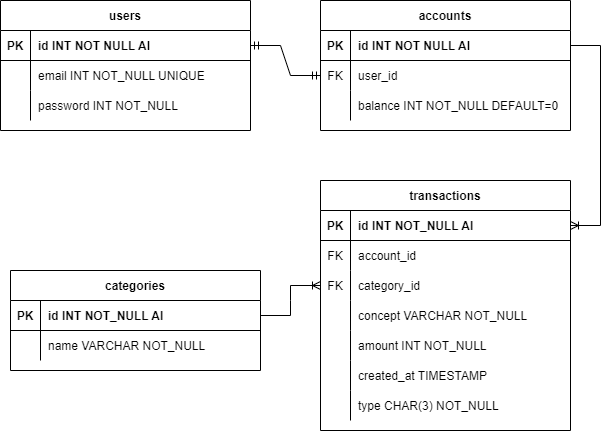

The diagram above was exported from draw.io. Its source (the exported page's mxGraphModel, read from the mxfile embedded in the PNG):
<mxGraphModel dx="1422" dy="804" grid="1" gridSize="10" guides="1" tooltips="1" connect="1" arrows="1" fold="1" page="1" pageScale="1" pageWidth="850" pageHeight="1100" math="0" shadow="0" extFonts="Permanent Marker^https://fonts.googleapis.com/css?family=Permanent+Marker">
  <root>
    <mxCell id="0" />
    <mxCell id="1" parent="0" />
    <mxCell id="C-vyLk0tnHw3VtMMgP7b-2" value="accounts" style="shape=table;startSize=30;container=1;collapsible=1;childLayout=tableLayout;fixedRows=1;rowLines=0;fontStyle=1;align=center;resizeLast=1;" parent="1" vertex="1">
      <mxGeometry x="360" y="40" width="250" height="130" as="geometry" />
    </mxCell>
    <mxCell id="C-vyLk0tnHw3VtMMgP7b-3" value="" style="shape=partialRectangle;collapsible=0;dropTarget=0;pointerEvents=0;fillColor=none;points=[[0,0.5],[1,0.5]];portConstraint=eastwest;top=0;left=0;right=0;bottom=1;" parent="C-vyLk0tnHw3VtMMgP7b-2" vertex="1">
      <mxGeometry y="30" width="250" height="30" as="geometry" />
    </mxCell>
    <mxCell id="C-vyLk0tnHw3VtMMgP7b-4" value="PK" style="shape=partialRectangle;overflow=hidden;connectable=0;fillColor=none;top=0;left=0;bottom=0;right=0;fontStyle=1;" parent="C-vyLk0tnHw3VtMMgP7b-3" vertex="1">
      <mxGeometry width="30" height="30" as="geometry">
        <mxRectangle width="30" height="30" as="alternateBounds" />
      </mxGeometry>
    </mxCell>
    <mxCell id="C-vyLk0tnHw3VtMMgP7b-5" value="id INT NOT NULL AI" style="shape=partialRectangle;overflow=hidden;connectable=0;fillColor=none;top=0;left=0;bottom=0;right=0;align=left;spacingLeft=6;fontStyle=1;" parent="C-vyLk0tnHw3VtMMgP7b-3" vertex="1">
      <mxGeometry x="30" width="220" height="30" as="geometry">
        <mxRectangle width="220" height="30" as="alternateBounds" />
      </mxGeometry>
    </mxCell>
    <mxCell id="C-vyLk0tnHw3VtMMgP7b-6" value="" style="shape=partialRectangle;collapsible=0;dropTarget=0;pointerEvents=0;fillColor=none;points=[[0,0.5],[1,0.5]];portConstraint=eastwest;top=0;left=0;right=0;bottom=0;" parent="C-vyLk0tnHw3VtMMgP7b-2" vertex="1">
      <mxGeometry y="60" width="250" height="30" as="geometry" />
    </mxCell>
    <mxCell id="C-vyLk0tnHw3VtMMgP7b-7" value="FK" style="shape=partialRectangle;overflow=hidden;connectable=0;fillColor=none;top=0;left=0;bottom=0;right=0;" parent="C-vyLk0tnHw3VtMMgP7b-6" vertex="1">
      <mxGeometry width="30" height="30" as="geometry">
        <mxRectangle width="30" height="30" as="alternateBounds" />
      </mxGeometry>
    </mxCell>
    <mxCell id="C-vyLk0tnHw3VtMMgP7b-8" value="user_id" style="shape=partialRectangle;overflow=hidden;connectable=0;fillColor=none;top=0;left=0;bottom=0;right=0;align=left;spacingLeft=6;" parent="C-vyLk0tnHw3VtMMgP7b-6" vertex="1">
      <mxGeometry x="30" width="220" height="30" as="geometry">
        <mxRectangle width="220" height="30" as="alternateBounds" />
      </mxGeometry>
    </mxCell>
    <mxCell id="D_WCiH1fodyWrlFulHK--5" value="" style="shape=partialRectangle;collapsible=0;dropTarget=0;pointerEvents=0;fillColor=none;points=[[0,0.5],[1,0.5]];portConstraint=eastwest;top=0;left=0;right=0;bottom=0;" vertex="1" parent="C-vyLk0tnHw3VtMMgP7b-2">
      <mxGeometry y="90" width="250" height="30" as="geometry" />
    </mxCell>
    <mxCell id="D_WCiH1fodyWrlFulHK--6" value="" style="shape=partialRectangle;overflow=hidden;connectable=0;fillColor=none;top=0;left=0;bottom=0;right=0;" vertex="1" parent="D_WCiH1fodyWrlFulHK--5">
      <mxGeometry width="30" height="30" as="geometry">
        <mxRectangle width="30" height="30" as="alternateBounds" />
      </mxGeometry>
    </mxCell>
    <mxCell id="D_WCiH1fodyWrlFulHK--7" value="balance INT NOT_NULL DEFAULT=0" style="shape=partialRectangle;overflow=hidden;connectable=0;fillColor=none;top=0;left=0;bottom=0;right=0;align=left;spacingLeft=6;" vertex="1" parent="D_WCiH1fodyWrlFulHK--5">
      <mxGeometry x="30" width="220" height="30" as="geometry">
        <mxRectangle width="220" height="30" as="alternateBounds" />
      </mxGeometry>
    </mxCell>
    <mxCell id="C-vyLk0tnHw3VtMMgP7b-13" value="transactions" style="shape=table;startSize=30;container=1;collapsible=1;childLayout=tableLayout;fixedRows=1;rowLines=0;fontStyle=1;align=center;resizeLast=1;" parent="1" vertex="1">
      <mxGeometry x="360" y="220" width="250" height="250" as="geometry" />
    </mxCell>
    <mxCell id="C-vyLk0tnHw3VtMMgP7b-14" value="" style="shape=partialRectangle;collapsible=0;dropTarget=0;pointerEvents=0;fillColor=none;points=[[0,0.5],[1,0.5]];portConstraint=eastwest;top=0;left=0;right=0;bottom=1;" parent="C-vyLk0tnHw3VtMMgP7b-13" vertex="1">
      <mxGeometry y="30" width="250" height="30" as="geometry" />
    </mxCell>
    <mxCell id="C-vyLk0tnHw3VtMMgP7b-15" value="PK" style="shape=partialRectangle;overflow=hidden;connectable=0;fillColor=none;top=0;left=0;bottom=0;right=0;fontStyle=1;" parent="C-vyLk0tnHw3VtMMgP7b-14" vertex="1">
      <mxGeometry width="30" height="30" as="geometry">
        <mxRectangle width="30" height="30" as="alternateBounds" />
      </mxGeometry>
    </mxCell>
    <mxCell id="C-vyLk0tnHw3VtMMgP7b-16" value="id INT NOT_NULL AI" style="shape=partialRectangle;overflow=hidden;connectable=0;fillColor=none;top=0;left=0;bottom=0;right=0;align=left;spacingLeft=6;fontStyle=1;" parent="C-vyLk0tnHw3VtMMgP7b-14" vertex="1">
      <mxGeometry x="30" width="220" height="30" as="geometry">
        <mxRectangle width="220" height="30" as="alternateBounds" />
      </mxGeometry>
    </mxCell>
    <mxCell id="C-vyLk0tnHw3VtMMgP7b-17" value="" style="shape=partialRectangle;collapsible=0;dropTarget=0;pointerEvents=0;fillColor=none;points=[[0,0.5],[1,0.5]];portConstraint=eastwest;top=0;left=0;right=0;bottom=0;" parent="C-vyLk0tnHw3VtMMgP7b-13" vertex="1">
      <mxGeometry y="60" width="250" height="30" as="geometry" />
    </mxCell>
    <mxCell id="C-vyLk0tnHw3VtMMgP7b-18" value="FK" style="shape=partialRectangle;overflow=hidden;connectable=0;fillColor=none;top=0;left=0;bottom=0;right=0;" parent="C-vyLk0tnHw3VtMMgP7b-17" vertex="1">
      <mxGeometry width="30" height="30" as="geometry">
        <mxRectangle width="30" height="30" as="alternateBounds" />
      </mxGeometry>
    </mxCell>
    <mxCell id="C-vyLk0tnHw3VtMMgP7b-19" value="account_id" style="shape=partialRectangle;overflow=hidden;connectable=0;fillColor=none;top=0;left=0;bottom=0;right=0;align=left;spacingLeft=6;" parent="C-vyLk0tnHw3VtMMgP7b-17" vertex="1">
      <mxGeometry x="30" width="220" height="30" as="geometry">
        <mxRectangle width="220" height="30" as="alternateBounds" />
      </mxGeometry>
    </mxCell>
    <mxCell id="C-vyLk0tnHw3VtMMgP7b-20" value="" style="shape=partialRectangle;collapsible=0;dropTarget=0;pointerEvents=0;fillColor=none;points=[[0,0.5],[1,0.5]];portConstraint=eastwest;top=0;left=0;right=0;bottom=0;" parent="C-vyLk0tnHw3VtMMgP7b-13" vertex="1">
      <mxGeometry y="90" width="250" height="30" as="geometry" />
    </mxCell>
    <mxCell id="C-vyLk0tnHw3VtMMgP7b-21" value="FK" style="shape=partialRectangle;overflow=hidden;connectable=0;fillColor=none;top=0;left=0;bottom=0;right=0;" parent="C-vyLk0tnHw3VtMMgP7b-20" vertex="1">
      <mxGeometry width="30" height="30" as="geometry">
        <mxRectangle width="30" height="30" as="alternateBounds" />
      </mxGeometry>
    </mxCell>
    <mxCell id="C-vyLk0tnHw3VtMMgP7b-22" value="category_id" style="shape=partialRectangle;overflow=hidden;connectable=0;fillColor=none;top=0;left=0;bottom=0;right=0;align=left;spacingLeft=6;" parent="C-vyLk0tnHw3VtMMgP7b-20" vertex="1">
      <mxGeometry x="30" width="220" height="30" as="geometry">
        <mxRectangle width="220" height="30" as="alternateBounds" />
      </mxGeometry>
    </mxCell>
    <mxCell id="D_WCiH1fodyWrlFulHK--25" value="" style="shape=partialRectangle;collapsible=0;dropTarget=0;pointerEvents=0;fillColor=none;points=[[0,0.5],[1,0.5]];portConstraint=eastwest;top=0;left=0;right=0;bottom=0;" vertex="1" parent="C-vyLk0tnHw3VtMMgP7b-13">
      <mxGeometry y="120" width="250" height="30" as="geometry" />
    </mxCell>
    <mxCell id="D_WCiH1fodyWrlFulHK--26" value="" style="shape=partialRectangle;overflow=hidden;connectable=0;fillColor=none;top=0;left=0;bottom=0;right=0;" vertex="1" parent="D_WCiH1fodyWrlFulHK--25">
      <mxGeometry width="30" height="30" as="geometry">
        <mxRectangle width="30" height="30" as="alternateBounds" />
      </mxGeometry>
    </mxCell>
    <mxCell id="D_WCiH1fodyWrlFulHK--27" value="concept VARCHAR NOT_NULL" style="shape=partialRectangle;overflow=hidden;connectable=0;fillColor=none;top=0;left=0;bottom=0;right=0;align=left;spacingLeft=6;" vertex="1" parent="D_WCiH1fodyWrlFulHK--25">
      <mxGeometry x="30" width="220" height="30" as="geometry">
        <mxRectangle width="220" height="30" as="alternateBounds" />
      </mxGeometry>
    </mxCell>
    <mxCell id="D_WCiH1fodyWrlFulHK--28" value="" style="shape=partialRectangle;collapsible=0;dropTarget=0;pointerEvents=0;fillColor=none;points=[[0,0.5],[1,0.5]];portConstraint=eastwest;top=0;left=0;right=0;bottom=0;" vertex="1" parent="C-vyLk0tnHw3VtMMgP7b-13">
      <mxGeometry y="150" width="250" height="30" as="geometry" />
    </mxCell>
    <mxCell id="D_WCiH1fodyWrlFulHK--29" value="" style="shape=partialRectangle;overflow=hidden;connectable=0;fillColor=none;top=0;left=0;bottom=0;right=0;" vertex="1" parent="D_WCiH1fodyWrlFulHK--28">
      <mxGeometry width="30" height="30" as="geometry">
        <mxRectangle width="30" height="30" as="alternateBounds" />
      </mxGeometry>
    </mxCell>
    <mxCell id="D_WCiH1fodyWrlFulHK--30" value="amount INT NOT_NULL" style="shape=partialRectangle;overflow=hidden;connectable=0;fillColor=none;top=0;left=0;bottom=0;right=0;align=left;spacingLeft=6;" vertex="1" parent="D_WCiH1fodyWrlFulHK--28">
      <mxGeometry x="30" width="220" height="30" as="geometry">
        <mxRectangle width="220" height="30" as="alternateBounds" />
      </mxGeometry>
    </mxCell>
    <mxCell id="D_WCiH1fodyWrlFulHK--31" value="" style="shape=partialRectangle;collapsible=0;dropTarget=0;pointerEvents=0;fillColor=none;points=[[0,0.5],[1,0.5]];portConstraint=eastwest;top=0;left=0;right=0;bottom=0;" vertex="1" parent="C-vyLk0tnHw3VtMMgP7b-13">
      <mxGeometry y="180" width="250" height="30" as="geometry" />
    </mxCell>
    <mxCell id="D_WCiH1fodyWrlFulHK--32" value="" style="shape=partialRectangle;overflow=hidden;connectable=0;fillColor=none;top=0;left=0;bottom=0;right=0;" vertex="1" parent="D_WCiH1fodyWrlFulHK--31">
      <mxGeometry width="30" height="30" as="geometry">
        <mxRectangle width="30" height="30" as="alternateBounds" />
      </mxGeometry>
    </mxCell>
    <mxCell id="D_WCiH1fodyWrlFulHK--33" value="created_at TIMESTAMP" style="shape=partialRectangle;overflow=hidden;connectable=0;fillColor=none;top=0;left=0;bottom=0;right=0;align=left;spacingLeft=6;" vertex="1" parent="D_WCiH1fodyWrlFulHK--31">
      <mxGeometry x="30" width="220" height="30" as="geometry">
        <mxRectangle width="220" height="30" as="alternateBounds" />
      </mxGeometry>
    </mxCell>
    <mxCell id="D_WCiH1fodyWrlFulHK--34" value="" style="shape=partialRectangle;collapsible=0;dropTarget=0;pointerEvents=0;fillColor=none;points=[[0,0.5],[1,0.5]];portConstraint=eastwest;top=0;left=0;right=0;bottom=0;" vertex="1" parent="C-vyLk0tnHw3VtMMgP7b-13">
      <mxGeometry y="210" width="250" height="30" as="geometry" />
    </mxCell>
    <mxCell id="D_WCiH1fodyWrlFulHK--35" value="" style="shape=partialRectangle;overflow=hidden;connectable=0;fillColor=none;top=0;left=0;bottom=0;right=0;" vertex="1" parent="D_WCiH1fodyWrlFulHK--34">
      <mxGeometry width="30" height="30" as="geometry">
        <mxRectangle width="30" height="30" as="alternateBounds" />
      </mxGeometry>
    </mxCell>
    <mxCell id="D_WCiH1fodyWrlFulHK--36" value="type CHAR(3) NOT_NULL" style="shape=partialRectangle;overflow=hidden;connectable=0;fillColor=none;top=0;left=0;bottom=0;right=0;align=left;spacingLeft=6;" vertex="1" parent="D_WCiH1fodyWrlFulHK--34">
      <mxGeometry x="30" width="220" height="30" as="geometry">
        <mxRectangle width="220" height="30" as="alternateBounds" />
      </mxGeometry>
    </mxCell>
    <mxCell id="C-vyLk0tnHw3VtMMgP7b-23" value="users" style="shape=table;startSize=30;container=1;collapsible=1;childLayout=tableLayout;fixedRows=1;rowLines=0;fontStyle=1;align=center;resizeLast=1;" parent="1" vertex="1">
      <mxGeometry x="40" y="40" width="250" height="130" as="geometry" />
    </mxCell>
    <mxCell id="C-vyLk0tnHw3VtMMgP7b-24" value="" style="shape=partialRectangle;collapsible=0;dropTarget=0;pointerEvents=0;fillColor=none;points=[[0,0.5],[1,0.5]];portConstraint=eastwest;top=0;left=0;right=0;bottom=1;" parent="C-vyLk0tnHw3VtMMgP7b-23" vertex="1">
      <mxGeometry y="30" width="250" height="30" as="geometry" />
    </mxCell>
    <mxCell id="C-vyLk0tnHw3VtMMgP7b-25" value="PK" style="shape=partialRectangle;overflow=hidden;connectable=0;fillColor=none;top=0;left=0;bottom=0;right=0;fontStyle=1;" parent="C-vyLk0tnHw3VtMMgP7b-24" vertex="1">
      <mxGeometry width="30" height="30" as="geometry">
        <mxRectangle width="30" height="30" as="alternateBounds" />
      </mxGeometry>
    </mxCell>
    <mxCell id="C-vyLk0tnHw3VtMMgP7b-26" value="id INT NOT NULL AI" style="shape=partialRectangle;overflow=hidden;connectable=0;fillColor=none;top=0;left=0;bottom=0;right=0;align=left;spacingLeft=6;fontStyle=1;" parent="C-vyLk0tnHw3VtMMgP7b-24" vertex="1">
      <mxGeometry x="30" width="220" height="30" as="geometry">
        <mxRectangle width="220" height="30" as="alternateBounds" />
      </mxGeometry>
    </mxCell>
    <mxCell id="C-vyLk0tnHw3VtMMgP7b-27" value="" style="shape=partialRectangle;collapsible=0;dropTarget=0;pointerEvents=0;fillColor=none;points=[[0,0.5],[1,0.5]];portConstraint=eastwest;top=0;left=0;right=0;bottom=0;" parent="C-vyLk0tnHw3VtMMgP7b-23" vertex="1">
      <mxGeometry y="60" width="250" height="30" as="geometry" />
    </mxCell>
    <mxCell id="C-vyLk0tnHw3VtMMgP7b-28" value="" style="shape=partialRectangle;overflow=hidden;connectable=0;fillColor=none;top=0;left=0;bottom=0;right=0;" parent="C-vyLk0tnHw3VtMMgP7b-27" vertex="1">
      <mxGeometry width="30" height="30" as="geometry">
        <mxRectangle width="30" height="30" as="alternateBounds" />
      </mxGeometry>
    </mxCell>
    <mxCell id="C-vyLk0tnHw3VtMMgP7b-29" value="email INT NOT_NULL UNIQUE" style="shape=partialRectangle;overflow=hidden;connectable=0;fillColor=none;top=0;left=0;bottom=0;right=0;align=left;spacingLeft=6;" parent="C-vyLk0tnHw3VtMMgP7b-27" vertex="1">
      <mxGeometry x="30" width="220" height="30" as="geometry">
        <mxRectangle width="220" height="30" as="alternateBounds" />
      </mxGeometry>
    </mxCell>
    <mxCell id="D_WCiH1fodyWrlFulHK--1" value="" style="shape=partialRectangle;collapsible=0;dropTarget=0;pointerEvents=0;fillColor=none;points=[[0,0.5],[1,0.5]];portConstraint=eastwest;top=0;left=0;right=0;bottom=0;" vertex="1" parent="C-vyLk0tnHw3VtMMgP7b-23">
      <mxGeometry y="90" width="250" height="30" as="geometry" />
    </mxCell>
    <mxCell id="D_WCiH1fodyWrlFulHK--2" value="" style="shape=partialRectangle;overflow=hidden;connectable=0;fillColor=none;top=0;left=0;bottom=0;right=0;" vertex="1" parent="D_WCiH1fodyWrlFulHK--1">
      <mxGeometry width="30" height="30" as="geometry">
        <mxRectangle width="30" height="30" as="alternateBounds" />
      </mxGeometry>
    </mxCell>
    <mxCell id="D_WCiH1fodyWrlFulHK--3" value="password INT NOT_NULL" style="shape=partialRectangle;overflow=hidden;connectable=0;fillColor=none;top=0;left=0;bottom=0;right=0;align=left;spacingLeft=6;" vertex="1" parent="D_WCiH1fodyWrlFulHK--1">
      <mxGeometry x="30" width="220" height="30" as="geometry">
        <mxRectangle width="220" height="30" as="alternateBounds" />
      </mxGeometry>
    </mxCell>
    <mxCell id="D_WCiH1fodyWrlFulHK--11" value="categories" style="shape=table;startSize=30;container=1;collapsible=1;childLayout=tableLayout;fixedRows=1;rowLines=0;fontStyle=1;align=center;resizeLast=1;" vertex="1" parent="1">
      <mxGeometry x="50" y="310" width="250" height="100" as="geometry" />
    </mxCell>
    <mxCell id="D_WCiH1fodyWrlFulHK--12" value="" style="shape=partialRectangle;collapsible=0;dropTarget=0;pointerEvents=0;fillColor=none;points=[[0,0.5],[1,0.5]];portConstraint=eastwest;top=0;left=0;right=0;bottom=1;" vertex="1" parent="D_WCiH1fodyWrlFulHK--11">
      <mxGeometry y="30" width="250" height="30" as="geometry" />
    </mxCell>
    <mxCell id="D_WCiH1fodyWrlFulHK--13" value="PK" style="shape=partialRectangle;overflow=hidden;connectable=0;fillColor=none;top=0;left=0;bottom=0;right=0;fontStyle=1;" vertex="1" parent="D_WCiH1fodyWrlFulHK--12">
      <mxGeometry width="30" height="30" as="geometry">
        <mxRectangle width="30" height="30" as="alternateBounds" />
      </mxGeometry>
    </mxCell>
    <mxCell id="D_WCiH1fodyWrlFulHK--14" value="id INT NOT_NULL AI" style="shape=partialRectangle;overflow=hidden;connectable=0;fillColor=none;top=0;left=0;bottom=0;right=0;align=left;spacingLeft=6;fontStyle=1;" vertex="1" parent="D_WCiH1fodyWrlFulHK--12">
      <mxGeometry x="30" width="220" height="30" as="geometry">
        <mxRectangle width="220" height="30" as="alternateBounds" />
      </mxGeometry>
    </mxCell>
    <mxCell id="D_WCiH1fodyWrlFulHK--15" value="" style="shape=partialRectangle;collapsible=0;dropTarget=0;pointerEvents=0;fillColor=none;points=[[0,0.5],[1,0.5]];portConstraint=eastwest;top=0;left=0;right=0;bottom=0;" vertex="1" parent="D_WCiH1fodyWrlFulHK--11">
      <mxGeometry y="60" width="250" height="30" as="geometry" />
    </mxCell>
    <mxCell id="D_WCiH1fodyWrlFulHK--16" value="" style="shape=partialRectangle;overflow=hidden;connectable=0;fillColor=none;top=0;left=0;bottom=0;right=0;" vertex="1" parent="D_WCiH1fodyWrlFulHK--15">
      <mxGeometry width="30" height="30" as="geometry">
        <mxRectangle width="30" height="30" as="alternateBounds" />
      </mxGeometry>
    </mxCell>
    <mxCell id="D_WCiH1fodyWrlFulHK--17" value="name VARCHAR NOT_NULL" style="shape=partialRectangle;overflow=hidden;connectable=0;fillColor=none;top=0;left=0;bottom=0;right=0;align=left;spacingLeft=6;" vertex="1" parent="D_WCiH1fodyWrlFulHK--15">
      <mxGeometry x="30" width="220" height="30" as="geometry">
        <mxRectangle width="220" height="30" as="alternateBounds" />
      </mxGeometry>
    </mxCell>
    <mxCell id="D_WCiH1fodyWrlFulHK--21" value="" style="edgeStyle=entityRelationEdgeStyle;fontSize=12;html=1;endArrow=ERoneToMany;rounded=0;exitX=1;exitY=0.5;exitDx=0;exitDy=0;entryX=0;entryY=0.5;entryDx=0;entryDy=0;" edge="1" parent="1" source="D_WCiH1fodyWrlFulHK--12" target="C-vyLk0tnHw3VtMMgP7b-20">
      <mxGeometry width="100" height="100" relative="1" as="geometry">
        <mxPoint x="250" y="670" as="sourcePoint" />
        <mxPoint x="350" y="570" as="targetPoint" />
      </mxGeometry>
    </mxCell>
    <mxCell id="D_WCiH1fodyWrlFulHK--22" value="" style="edgeStyle=entityRelationEdgeStyle;fontSize=12;html=1;endArrow=ERmandOne;startArrow=ERmandOne;rounded=0;exitX=1;exitY=0.5;exitDx=0;exitDy=0;entryX=0;entryY=0.5;entryDx=0;entryDy=0;" edge="1" parent="1" source="C-vyLk0tnHw3VtMMgP7b-24" target="C-vyLk0tnHw3VtMMgP7b-6">
      <mxGeometry width="100" height="100" relative="1" as="geometry">
        <mxPoint x="270" y="610" as="sourcePoint" />
        <mxPoint x="370" y="510" as="targetPoint" />
      </mxGeometry>
    </mxCell>
    <mxCell id="D_WCiH1fodyWrlFulHK--24" value="" style="edgeStyle=entityRelationEdgeStyle;fontSize=12;html=1;endArrow=ERoneToMany;rounded=0;exitX=1;exitY=0.5;exitDx=0;exitDy=0;entryX=1;entryY=0.5;entryDx=0;entryDy=0;" edge="1" parent="1" source="C-vyLk0tnHw3VtMMgP7b-3" target="C-vyLk0tnHw3VtMMgP7b-14">
      <mxGeometry width="100" height="100" relative="1" as="geometry">
        <mxPoint x="190" y="650" as="sourcePoint" />
        <mxPoint x="290" y="550" as="targetPoint" />
      </mxGeometry>
    </mxCell>
  </root>
</mxGraphModel>